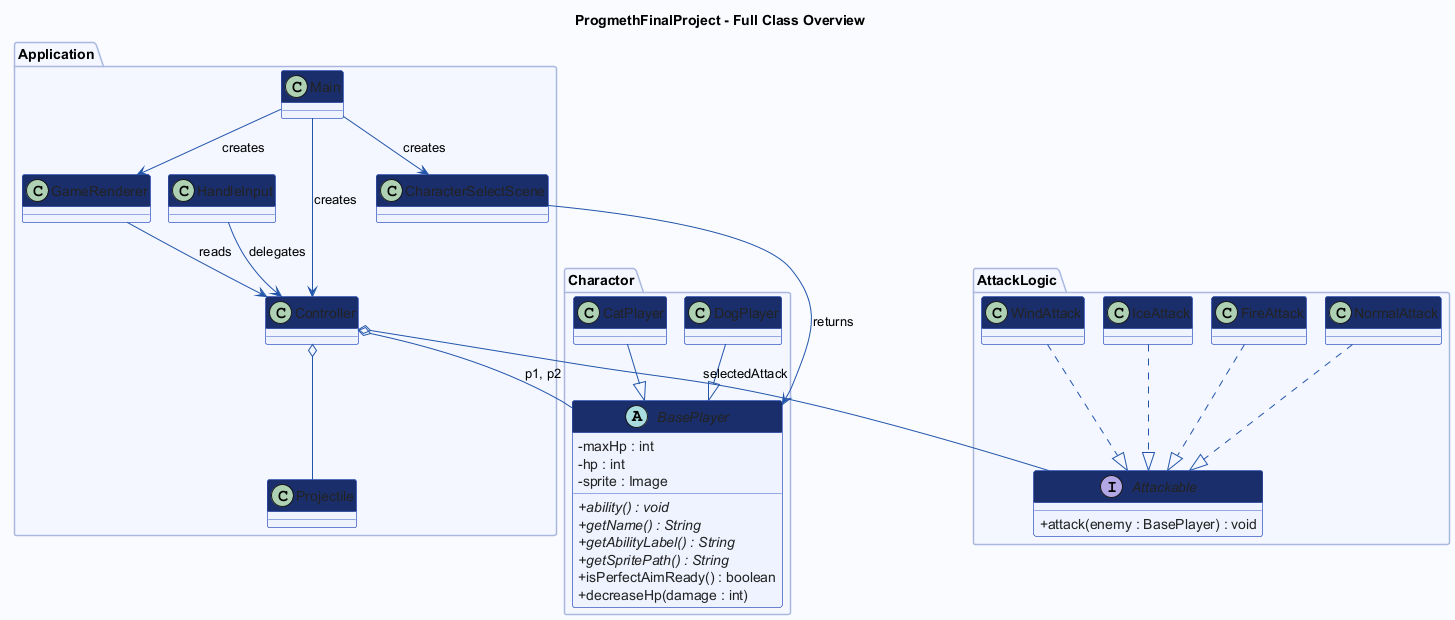

The diagram above was rendered by PlantUML. Its source (embedded in the PNG):
@startuml 01_overview
!pragma layout smetana
skinparam classAttributeIconSize 0
skinparam backgroundColor #FAFBFF
skinparam class {
  BackgroundColor #EEF3FF
  BorderColor #3A5CC5
  HeaderBackgroundColor #1A2E6B
  FontColor #FFFFFF
  ArrowColor #2255AA
  AttributeFontColor #222222
}
skinparam package {
  BackgroundColor #F4F7FF
  BorderColor #AAB8E0
}
skinparam note {
  BackgroundColor #FFF9E6
  BorderColor #C8A800
}

title <b>ProgmethFinalProject - Full Class Overview</b>

package "Application" {
  class Main
  class Controller
  class Projectile
  class GameRenderer
  class CharacterSelectScene
  class HandleInput
}

package "Charactor" {
  abstract class BasePlayer {
    - maxHp : int
    - hp : int
    - sprite : Image
    + {abstract} ability() : void
    + {abstract} getName() : String
    + {abstract} getAbilityLabel() : String
    + {abstract} getSpritePath() : String
    + isPerfectAimReady() : boolean
    + decreaseHp(damage : int)
  }
  class DogPlayer
  class CatPlayer
}

package "AttackLogic" {
  interface Attackable {
    + attack(enemy : BasePlayer) : void
  }
  class NormalAttack
  class FireAttack
  class IceAttack
  class WindAttack
}

DogPlayer --|> BasePlayer
CatPlayer --|> BasePlayer

NormalAttack ..|> Attackable
FireAttack   ..|> Attackable
IceAttack    ..|> Attackable
WindAttack   ..|> Attackable

Main          --> Controller           : creates >
Main          --> CharacterSelectScene : creates >
Main          --> GameRenderer         : creates >
Controller    o-- BasePlayer           : p1, p2
Controller    o-- Projectile
Controller    o-- Attackable           : selectedAttack
CharacterSelectScene --> BasePlayer    : returns >
HandleInput   --> Controller           : delegates >
GameRenderer  --> Controller           : reads >

@enduml